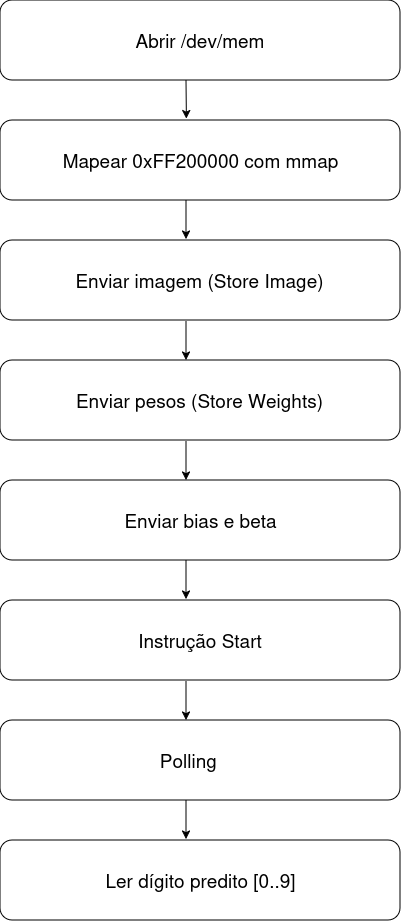

The diagram above was exported from draw.io. Its source (the exported page's mxGraphModel, read from the mxfile embedded in the PNG):
<mxGraphModel dx="770" dy="454" grid="1" gridSize="10" guides="1" tooltips="1" connect="1" arrows="1" fold="1" page="1" pageScale="1" pageWidth="827" pageHeight="1169" math="0" shadow="0">
  <root>
    <mxCell id="0" />
    <mxCell id="1" parent="0" />
    <mxCell id="jtAv-O78Eh1s6uqOFRlt-1" parent="1" style="rounded=1;whiteSpace=wrap;html=1;" value="" vertex="1">
      <mxGeometry height="80" width="400" x="214" y="40" as="geometry" />
    </mxCell>
    <mxCell id="jtAv-O78Eh1s6uqOFRlt-2" parent="1" style="rounded=1;whiteSpace=wrap;html=1;" value="" vertex="1">
      <mxGeometry height="80" width="400" x="214" y="160" as="geometry" />
    </mxCell>
    <mxCell id="jtAv-O78Eh1s6uqOFRlt-3" parent="1" style="rounded=1;whiteSpace=wrap;html=1;" value="" vertex="1">
      <mxGeometry height="80" width="400" x="214" y="280" as="geometry" />
    </mxCell>
    <mxCell id="jtAv-O78Eh1s6uqOFRlt-4" parent="1" style="rounded=1;whiteSpace=wrap;html=1;" value="" vertex="1">
      <mxGeometry height="80" width="400" x="214" y="400" as="geometry" />
    </mxCell>
    <mxCell id="jtAv-O78Eh1s6uqOFRlt-5" parent="1" style="rounded=1;whiteSpace=wrap;html=1;" value="" vertex="1">
      <mxGeometry height="80" width="400" x="214" y="520" as="geometry" />
    </mxCell>
    <mxCell id="jtAv-O78Eh1s6uqOFRlt-6" parent="1" style="rounded=1;whiteSpace=wrap;html=1;" value="" vertex="1">
      <mxGeometry height="80" width="400" x="214" y="640" as="geometry" />
    </mxCell>
    <mxCell id="jtAv-O78Eh1s6uqOFRlt-7" parent="1" style="rounded=1;whiteSpace=wrap;html=1;" value="" vertex="1">
      <mxGeometry height="80" width="400" x="214" y="760" as="geometry" />
    </mxCell>
    <mxCell id="jtAv-O78Eh1s6uqOFRlt-8" parent="1" style="rounded=1;whiteSpace=wrap;html=1;" value="" vertex="1">
      <mxGeometry height="80" width="400" x="214" y="880" as="geometry" />
    </mxCell>
    <mxCell id="jtAv-O78Eh1s6uqOFRlt-9" parent="1" style="text;html=1;whiteSpace=wrap;strokeColor=none;fillColor=none;align=center;verticalAlign=middle;rounded=0;fontSize=19;" value="Abrir /dev/mem" vertex="1">
      <mxGeometry height="50" width="150" x="339" y="55" as="geometry" />
    </mxCell>
    <mxCell id="jtAv-O78Eh1s6uqOFRlt-10" parent="1" style="text;html=1;whiteSpace=wrap;strokeColor=none;fillColor=none;align=center;verticalAlign=middle;rounded=0;fontSize=19;" value="Mapear 0xFF200000 com mmap" vertex="1">
      <mxGeometry height="50" width="321" x="253.5" y="175" as="geometry" />
    </mxCell>
    <mxCell id="jtAv-O78Eh1s6uqOFRlt-11" parent="1" style="text;html=1;whiteSpace=wrap;strokeColor=none;fillColor=none;align=center;verticalAlign=middle;rounded=0;fontSize=19;" value="Enviar imagem (Store Image)" vertex="1">
      <mxGeometry height="50" width="291" x="268" y="295" as="geometry" />
    </mxCell>
    <mxCell id="jtAv-O78Eh1s6uqOFRlt-12" parent="1" style="text;html=1;whiteSpace=wrap;strokeColor=none;fillColor=none;align=center;verticalAlign=middle;rounded=0;fontSize=19;" value="Enviar pesos (Store Weights)" vertex="1">
      <mxGeometry height="50" width="271" x="278" y="415" as="geometry" />
    </mxCell>
    <mxCell id="jtAv-O78Eh1s6uqOFRlt-13" parent="1" style="text;html=1;whiteSpace=wrap;strokeColor=none;fillColor=none;align=center;verticalAlign=middle;rounded=0;fontSize=19;" value="Enviar bias e beta" vertex="1">
      <mxGeometry height="50" width="191" x="318.5" y="535" as="geometry" />
    </mxCell>
    <mxCell id="jtAv-O78Eh1s6uqOFRlt-14" parent="1" style="text;html=1;whiteSpace=wrap;strokeColor=none;fillColor=none;align=center;verticalAlign=middle;rounded=0;fontSize=19;" value="Instrução Start" vertex="1">
      <mxGeometry height="50" width="150" x="339" y="655" as="geometry" />
    </mxCell>
    <mxCell id="jtAv-O78Eh1s6uqOFRlt-15" parent="1" style="text;html=1;whiteSpace=wrap;strokeColor=none;fillColor=none;align=center;verticalAlign=middle;rounded=0;fontSize=19;" value="Polling&amp;nbsp;" vertex="1">
      <mxGeometry height="50" width="150" x="330" y="775" as="geometry" />
    </mxCell>
    <mxCell id="jtAv-O78Eh1s6uqOFRlt-16" parent="1" style="text;html=1;whiteSpace=wrap;strokeColor=none;fillColor=none;align=center;verticalAlign=middle;rounded=0;fontSize=19;" value="Ler dígito predito [0..9]" vertex="1">
      <mxGeometry height="50" width="221" x="303.5" y="895" as="geometry" />
    </mxCell>
    <mxCell id="jtAv-O78Eh1s6uqOFRlt-17" edge="1" parent="1" style="endArrow=classic;html=1;rounded=0;entryX=0.466;entryY=-0.018;entryDx=0;entryDy=0;entryPerimeter=0;" target="jtAv-O78Eh1s6uqOFRlt-2" value="">
      <mxGeometry height="50" relative="1" width="50" as="geometry">
        <mxPoint x="400" y="120" as="sourcePoint" />
        <mxPoint x="400" y="150" as="targetPoint" />
      </mxGeometry>
    </mxCell>
    <mxCell id="jtAv-O78Eh1s6uqOFRlt-18" edge="1" parent="1" style="endArrow=classic;html=1;rounded=0;entryX=0.466;entryY=-0.018;entryDx=0;entryDy=0;entryPerimeter=0;" value="">
      <mxGeometry height="50" relative="1" width="50" as="geometry">
        <mxPoint x="400" y="240" as="sourcePoint" />
        <mxPoint x="400" y="279" as="targetPoint" />
      </mxGeometry>
    </mxCell>
    <mxCell id="jtAv-O78Eh1s6uqOFRlt-19" edge="1" parent="1" style="endArrow=classic;html=1;rounded=0;entryX=0.466;entryY=-0.018;entryDx=0;entryDy=0;entryPerimeter=0;" value="">
      <mxGeometry height="50" relative="1" width="50" as="geometry">
        <mxPoint x="400" y="361" as="sourcePoint" />
        <mxPoint x="400" y="400" as="targetPoint" />
      </mxGeometry>
    </mxCell>
    <mxCell id="jtAv-O78Eh1s6uqOFRlt-20" edge="1" parent="1" style="endArrow=classic;html=1;rounded=0;entryX=0.466;entryY=-0.018;entryDx=0;entryDy=0;entryPerimeter=0;" value="">
      <mxGeometry height="50" relative="1" width="50" as="geometry">
        <mxPoint x="400" y="481" as="sourcePoint" />
        <mxPoint x="400" y="520" as="targetPoint" />
      </mxGeometry>
    </mxCell>
    <mxCell id="jtAv-O78Eh1s6uqOFRlt-21" edge="1" parent="1" style="endArrow=classic;html=1;rounded=0;entryX=0.466;entryY=-0.018;entryDx=0;entryDy=0;entryPerimeter=0;" value="">
      <mxGeometry height="50" relative="1" width="50" as="geometry">
        <mxPoint x="400" y="600" as="sourcePoint" />
        <mxPoint x="400" y="639" as="targetPoint" />
      </mxGeometry>
    </mxCell>
    <mxCell id="jtAv-O78Eh1s6uqOFRlt-22" edge="1" parent="1" style="endArrow=classic;html=1;rounded=0;entryX=0.466;entryY=-0.018;entryDx=0;entryDy=0;entryPerimeter=0;" value="">
      <mxGeometry height="50" relative="1" width="50" as="geometry">
        <mxPoint x="400" y="721" as="sourcePoint" />
        <mxPoint x="400" y="760" as="targetPoint" />
      </mxGeometry>
    </mxCell>
    <mxCell id="jtAv-O78Eh1s6uqOFRlt-23" edge="1" parent="1" style="endArrow=classic;html=1;rounded=0;entryX=0.466;entryY=-0.018;entryDx=0;entryDy=0;entryPerimeter=0;" value="">
      <mxGeometry height="50" relative="1" width="50" as="geometry">
        <mxPoint x="400" y="840" as="sourcePoint" />
        <mxPoint x="400" y="879" as="targetPoint" />
      </mxGeometry>
    </mxCell>
  </root>
</mxGraphModel>